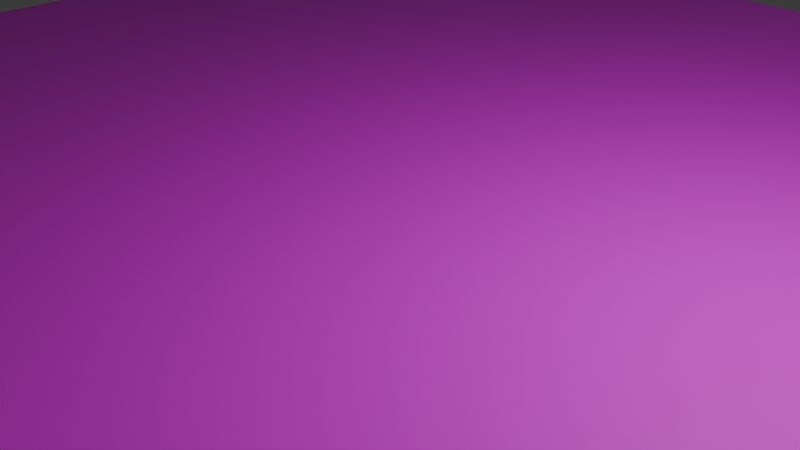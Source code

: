# Source: NormalPlatform.blend  (saved by Blender 4.3.34; exported with 4.5.12 LTS)
import bpy
from mathutils import Matrix  # noqa: F401  (used for matrix-valued properties, if any)

bpy.ops.wm.read_factory_settings(use_empty=True)
scene = bpy.context.scene
scene.name = 'Scene'

# ---- collections
col_collection = bpy.data.collections.new('Collection'); scene.collection.children.link(col_collection)

# ---- images (referenced by path relative to the original .blend; pixels are not part of the script)
import os
ASSET_DIR = os.environ.get("B2B_ASSET_DIR", "")  # directory of the original .blend (textures are referenced by path, not embedded)
HERE = os.path.dirname(os.path.abspath(__file__))  # packed textures are extracted next to this script under _unpacked/

def load_image(name, relpath, width, height, colorspace="sRGB"):
    """Load a texture the original file referenced (path relative to the .blend, or extracted next to this script)."""
    p = next((c for c in (os.path.join(HERE, relpath), os.path.join(ASSET_DIR, relpath)) if relpath and os.path.exists(c)), "")
    if p:
        img = bpy.data.images.load(p, check_existing=True)
        img.name = name
    else:  # same state as the original file: an image datablock whose file is absent (Cycles renders it pink)
        img = bpy.data.images.new(name, width, height)
        img.source = "FILE"
        img.filepath = "//" + (relpath or name)
    img.colorspace_settings.name = colorspace
    return img
img_colormap_png = load_image('Colormap.png', 'Colormap.png', 1024, 1024, 'sRGB')

# ---- materials (node trees are filled in below, after node groups)
mat_material = bpy.data.materials.new('Material')
mat_material.alpha_threshold = 0.0
mat_material.roughness = 0.5
mat_material.line_color = (0.0, 0.0, 0.0, 1.0)

# ---- material node trees
mat_material.use_nodes = True; mat_material.node_tree.nodes.clear()
_N = mat_material.node_tree.nodes; _L = mat_material.node_tree.links
n0 = _N.new('ShaderNodeOutputMaterial'); n0.name = 'Material Output'; n0.location = (200, 100)
n1 = _N.new('ShaderNodeBsdfPrincipled'); n1.name = 'Principled BSDF'; n1.location = (-200, 100)
n1.inputs[3].default_value = 1.45
n2 = _N.new('ShaderNodeTexImage'); n2.name = '画像テクスチャ'; n2.location = (-490, 80)
n2.image = img_colormap_png
_L.new(n1.outputs[0], n0.inputs[0])
_L.new(n2.outputs[0], n1.inputs[0])
n0.is_active_output = True

# ---- world
world_world = bpy.data.worlds.new('World'); scene.world = world_world
world_world.use_nodes = True; world_world.node_tree.nodes.clear()
_N = world_world.node_tree.nodes; _L = world_world.node_tree.links
n0 = _N.new('ShaderNodeOutputWorld'); n0.name = 'World Output'; n0.location = (200, 100)
n1 = _N.new('ShaderNodeBackground'); n1.name = 'Background'; n1.location = (-200, 100)
n1.inputs[0].default_value = (0.05088, 0.05088, 0.05088, 1.0)
_L.new(n1.outputs[0], n0.inputs[0])
n0.is_active_output = True
world_world.color = (0.05088, 0.05088, 0.05088)
world_world.sun_shadow_jitter_overblur = 0.0

# ---- cameras
cam_camera = bpy.data.cameras.new('Camera')
cam_camera.clip_end = 100.0
cam_camera.ortho_scale = 7.314

# ---- lights
light_light = bpy.data.lights.new('Light', 'POINT')
light_light.energy = 1000.0
light_light.shadow_soft_size = 0.1

# ---- meshes
me_cube = bpy.data.meshes.new('Cube')
me_cube.from_pydata([(10.0, 10.0, 0.0), (10.0, 10.0, -20.0), (10.0, -10.0, 0.0), (10.0, -10.0, -20.0), (-10.0, 10.0, 0.0), (-10.0, 10.0, -20.0), (-10.0, -10.0, 0.0), (-10.0, -10.0, -20.0)], [], [(0, 4, 6, 2), (3, 2, 6, 7), (7, 6, 4, 5), (5, 1, 3, 7), (1, 0, 2, 3), (5, 4, 0, 1)])
_uv = me_cube.uv_layers.new(name='UVMap')
_uv.uv.foreach_set('vector', [0.2, 0.3, 0.2, 0.3, 0.2, 0.3, 0.2, 0.3, 0.85, 0.1, 0.85, 0.1, 0.85, 0.1, 0.85, 0.1, 0.85, 0.1, 0.85, 0.1, 0.85, 0.1, 0.85, 0.1, 0.85, 0.1, 0.85, 0.1, 0.85, 0.1, 0.85, 0.1, 0.85, 0.1, 0.85, 0.1, 0.85, 0.1, 0.85, 0.1, 0.85, 0.1, 0.85, 0.1, 0.85, 0.1, 0.85, 0.1])
me_cube.materials.append(mat_material)
me_cube.use_mirror_vertex_groups = False
me_cube.update()

# ---- objects
ob_cube = bpy.data.objects.new('Cube', me_cube)
ob_light = bpy.data.objects.new('Light', light_light)
ob_camera = bpy.data.objects.new('Camera', cam_camera)

# ---- transforms, parenting, visibility, modifiers, constraints
ob_cube.location = (0.0, 0.0, 0.0)
ob_cube.lock_rotations_4d = False
ob_cube.empty_display_type = 'ARROWS'
ob_cube.lineart.crease_threshold = 0.0
ob_light.location = (4.076, 1.005, 5.904)
ob_light.rotation_euler = (0.6503, 0.05522, 1.866)
ob_light.lock_rotations_4d = False
ob_light.empty_display_type = 'ARROWS'
ob_light.color = (0.0, 0.0, 0.0, 0.0)
ob_light.lineart.crease_threshold = 0.0
ob_camera.location = (7.359, -6.926, 4.958)
ob_camera.rotation_euler = (1.109, 0.0, 0.8149)
ob_camera.lock_rotations_4d = False
ob_camera.empty_display_type = 'ARROWS'
ob_camera.color = (0.0, 0.0, 0.0, 0.0)
ob_camera.display_type = 'WIRE'
ob_camera.lineart.crease_threshold = 0.0

# ---- collection membership
col_collection.objects.link(ob_cube)
col_collection.objects.link(ob_light)
col_collection.objects.link(ob_camera)

# ---- scene / render settings (as saved in the file)
scene.camera = ob_camera
scene.frame_start = 1; scene.frame_end = 250; scene.frame_set(1)
scene.render.engine = 'BLENDER_EEVEE_NEXT'
bpy.context.view_layer.update()
